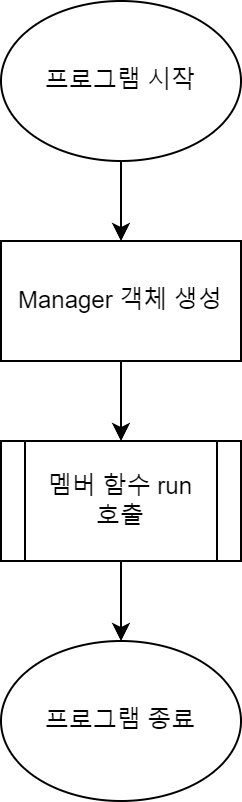

The diagram above was exported from draw.io. Its source (the exported page's mxGraphModel, read from the mxfile embedded in the PNG):
<mxGraphModel dx="1674" dy="796" grid="1" gridSize="10" guides="1" tooltips="1" connect="1" arrows="1" fold="1" page="1" pageScale="1" pageWidth="850" pageHeight="1100" math="0" shadow="0">
  <root>
    <mxCell id="0" />
    <mxCell id="1" parent="0" />
    <mxCell id="i2xxChMcjold4LEIpNUe-16" value="프로그램 종료" style="ellipse;whiteSpace=wrap;html=1;" parent="1" vertex="1">
      <mxGeometry x="80" y="380" width="120" height="80" as="geometry" />
    </mxCell>
    <mxCell id="ccgfw-FaK-9UQmu9xacu-3" value="" style="edgeStyle=orthogonalEdgeStyle;rounded=0;orthogonalLoop=1;jettySize=auto;html=1;" edge="1" parent="1" source="ccgfw-FaK-9UQmu9xacu-1" target="ccgfw-FaK-9UQmu9xacu-2">
      <mxGeometry relative="1" as="geometry" />
    </mxCell>
    <mxCell id="ccgfw-FaK-9UQmu9xacu-1" value="프로그램 시작" style="ellipse;whiteSpace=wrap;html=1;" vertex="1" parent="1">
      <mxGeometry x="80" y="60" width="120" height="80" as="geometry" />
    </mxCell>
    <mxCell id="ccgfw-FaK-9UQmu9xacu-7" value="" style="edgeStyle=orthogonalEdgeStyle;rounded=0;orthogonalLoop=1;jettySize=auto;html=1;" edge="1" parent="1" source="ccgfw-FaK-9UQmu9xacu-2" target="ccgfw-FaK-9UQmu9xacu-6">
      <mxGeometry relative="1" as="geometry" />
    </mxCell>
    <mxCell id="ccgfw-FaK-9UQmu9xacu-2" value="Manager 객체 생성" style="whiteSpace=wrap;html=1;" vertex="1" parent="1">
      <mxGeometry x="80" y="180" width="120" height="60" as="geometry" />
    </mxCell>
    <mxCell id="ccgfw-FaK-9UQmu9xacu-8" value="" style="edgeStyle=orthogonalEdgeStyle;rounded=0;orthogonalLoop=1;jettySize=auto;html=1;" edge="1" parent="1" source="ccgfw-FaK-9UQmu9xacu-6" target="i2xxChMcjold4LEIpNUe-16">
      <mxGeometry relative="1" as="geometry" />
    </mxCell>
    <mxCell id="ccgfw-FaK-9UQmu9xacu-6" value="멤버 함수 run&lt;br&gt;호출" style="shape=process;whiteSpace=wrap;html=1;backgroundOutline=1;" vertex="1" parent="1">
      <mxGeometry x="80" y="280" width="120" height="60" as="geometry" />
    </mxCell>
  </root>
</mxGraphModel>